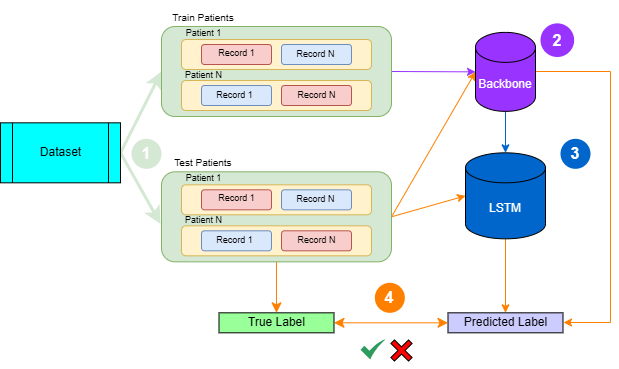

The diagram above was exported from draw.io. Its source (the exported page's mxGraphModel, read from the mxfile embedded in the PNG):
<mxGraphModel dx="5492" dy="892" grid="1" gridSize="10" guides="1" tooltips="1" connect="1" arrows="1" fold="1" page="1" pageScale="1" pageWidth="1920" pageHeight="1200" math="0" shadow="0">
  <root>
    <mxCell id="0" />
    <mxCell id="1" parent="0" />
    <mxCell id="2" value="" style="group" vertex="1" connectable="0" parent="1">
      <mxGeometry x="-3185" y="416" width="610" height="367.67766952966383" as="geometry" />
    </mxCell>
    <mxCell id="3" style="rounded=0;orthogonalLoop=1;jettySize=auto;html=1;entryX=0.5;entryY=0;entryDx=0;entryDy=0;strokeColor=light-dark(#ff8000, #ededed);exitX=0.5;exitY=1;exitDx=0;exitDy=0;exitPerimeter=0;" edge="1" parent="2" source="9" target="10">
      <mxGeometry relative="1" as="geometry">
        <mxPoint x="565" y="251.30999999999995" as="sourcePoint" />
      </mxGeometry>
    </mxCell>
    <mxCell id="4" style="rounded=0;orthogonalLoop=1;jettySize=auto;html=1;entryX=0.5;entryY=0;entryDx=0;entryDy=0;strokeColor=light-dark(#0066cc, #ededed);exitX=0.5;exitY=1;exitDx=0;exitDy=0;exitPerimeter=0;entryPerimeter=0;" edge="1" parent="2" source="57" target="9">
      <mxGeometry relative="1" as="geometry">
        <mxPoint x="565" y="123.31999999999994" as="sourcePoint" />
        <mxPoint x="565" y="145.31999999999994" as="targetPoint" />
      </mxGeometry>
    </mxCell>
    <mxCell id="5" value="3" style="ellipse;whiteSpace=wrap;html=1;aspect=fixed;rotation=0;gradientColor=none;strokeColor=none;gradientDirection=east;fillColor=light-dark(#0066cc, #32b532);rounded=0;pointerEvents=0;fontFamily=Helvetica;fontSize=16;fontColor=#FFFFFF;spacingTop=4;spacingBottom=4;spacingLeft=4;spacingRight=4;points=[];fontStyle=1" vertex="1" parent="2">
      <mxGeometry x="560" y="138.31999999999994" width="30" height="30" as="geometry" />
    </mxCell>
    <mxCell id="6" style="edgeStyle=none;curved=1;rounded=0;orthogonalLoop=1;jettySize=auto;html=1;exitX=1;exitY=0.5;exitDx=0;exitDy=0;entryX=0;entryY=0.5;entryDx=0;entryDy=0;fontSize=12;startSize=8;endSize=8;strokeColor=light-dark(#d5e8d4, #ededed);strokeWidth=3;" edge="1" parent="2" source="8" target="41">
      <mxGeometry relative="1" as="geometry">
        <mxPoint x="160" y="67.32" as="targetPoint" />
      </mxGeometry>
    </mxCell>
    <mxCell id="7" style="edgeStyle=none;curved=1;rounded=0;orthogonalLoop=1;jettySize=auto;html=1;exitX=1;exitY=0.5;exitDx=0;exitDy=0;entryX=0;entryY=0.5;entryDx=0;entryDy=0;fontSize=12;startSize=8;endSize=8;strokeColor=light-dark(#d5e8d4, #ededed);strokeWidth=3;" edge="1" parent="2" source="8">
      <mxGeometry relative="1" as="geometry">
        <mxPoint x="160" y="223.31999999999994" as="targetPoint" />
      </mxGeometry>
    </mxCell>
    <mxCell id="8" value="Dataset" style="shape=process;whiteSpace=wrap;html=1;backgroundOutline=1;fillColor=#00FFFF;" vertex="1" parent="2">
      <mxGeometry y="122.31999999999994" width="120" height="60" as="geometry" />
    </mxCell>
    <mxCell id="9" value="&lt;font color=&quot;#ffffff&quot;&gt;LSTM&lt;/font&gt;" style="shape=cylinder3;whiteSpace=wrap;html=1;boundedLbl=1;backgroundOutline=1;size=15;fillColor=#0066CC;" vertex="1" parent="2">
      <mxGeometry x="465" y="152.31999999999994" width="80" height="86" as="geometry" />
    </mxCell>
    <mxCell id="10" value="Predicted Label" style="rounded=0;whiteSpace=wrap;html=1;fillColor=#CCCCFF;" vertex="1" parent="2">
      <mxGeometry x="447.5" y="312.31999999999994" width="115" height="20" as="geometry" />
    </mxCell>
    <mxCell id="11" value="True Label" style="rounded=0;whiteSpace=wrap;html=1;fillColor=#99FF99;" vertex="1" parent="2">
      <mxGeometry x="218.5" y="312.31999999999994" width="115" height="20" as="geometry" />
    </mxCell>
    <mxCell id="12" style="edgeStyle=none;curved=1;rounded=0;orthogonalLoop=1;jettySize=auto;html=1;exitX=0.5;exitY=1;exitDx=0;exitDy=0;fontSize=12;startSize=8;endSize=8;entryX=0.5;entryY=0;entryDx=0;entryDy=0;strokeColor=light-dark(#ff8000, #ededed);" edge="1" parent="2" source="24" target="11">
      <mxGeometry relative="1" as="geometry">
        <mxPoint x="275" y="268.31999999999994" as="sourcePoint" />
        <mxPoint x="276" y="298.31999999999994" as="targetPoint" />
      </mxGeometry>
    </mxCell>
    <mxCell id="13" value="" style="endArrow=classic;startArrow=classic;html=1;rounded=0;fontSize=12;startSize=8;endSize=8;curved=1;entryX=0;entryY=0.5;entryDx=0;entryDy=0;exitX=1;exitY=0.5;exitDx=0;exitDy=0;strokeColor=light-dark(#ff8000, #ededed);" edge="1" parent="2" source="11" target="10">
      <mxGeometry width="50" height="50" relative="1" as="geometry">
        <mxPoint x="350" y="202.31999999999994" as="sourcePoint" />
        <mxPoint x="400" y="152.31999999999994" as="targetPoint" />
      </mxGeometry>
    </mxCell>
    <mxCell id="14" value="4" style="ellipse;whiteSpace=wrap;html=1;aspect=fixed;rotation=0;gradientColor=none;strokeColor=none;gradientDirection=east;fillColor=#FF8000;rounded=0;pointerEvents=0;fontFamily=Helvetica;fontSize=16;fontColor=#FFFFFF;spacingTop=4;spacingBottom=4;spacingLeft=4;spacingRight=4;points=[];fontStyle=1" vertex="1" parent="2">
      <mxGeometry x="374.34000000000015" y="282.31999999999994" width="30" height="30" as="geometry" />
    </mxCell>
    <mxCell id="15" style="rounded=0;orthogonalLoop=1;jettySize=auto;html=1;entryX=0;entryY=0.5;entryDx=0;entryDy=0;strokeColor=light-dark(#ff8000, #ededed);exitX=1;exitY=0.5;exitDx=0;exitDy=0;entryPerimeter=0;" edge="1" parent="2" source="24" target="9">
      <mxGeometry relative="1" as="geometry">
        <mxPoint x="445" y="198.31499999999983" as="targetPoint" />
      </mxGeometry>
    </mxCell>
    <mxCell id="16" style="rounded=0;orthogonalLoop=1;jettySize=auto;html=1;exitX=1;exitY=0.5;exitDx=0;exitDy=0;entryX=0;entryY=0.5;entryDx=0;entryDy=0;strokeColor=light-dark(#ff8000, #ededed);entryPerimeter=0;" edge="1" parent="2" source="24" target="57">
      <mxGeometry relative="1" as="geometry">
        <mxPoint x="465" y="71.31999999999994" as="targetPoint" />
      </mxGeometry>
    </mxCell>
    <mxCell id="17" value="1" style="ellipse;whiteSpace=wrap;html=1;aspect=fixed;rotation=0;gradientColor=none;strokeColor=none;gradientDirection=east;fillColor=light-dark(#d5e8d4, #da83ff);rounded=0;pointerEvents=0;fontFamily=Helvetica;fontSize=16;fontColor=#FFFFFF;spacingTop=4;spacingBottom=4;spacingLeft=4;spacingRight=4;points=[];fontStyle=1" vertex="1" parent="2">
      <mxGeometry x="131" y="138.31999999999994" width="30" height="30" as="geometry" />
    </mxCell>
    <mxCell id="18" style="rounded=0;orthogonalLoop=1;jettySize=auto;html=1;entryX=0;entryY=0.5;entryDx=0;entryDy=0;strokeColor=light-dark(#9933ff, #ededed);exitX=1;exitY=0.5;exitDx=0;exitDy=0;entryPerimeter=0;" edge="1" parent="2" source="41" target="57">
      <mxGeometry relative="1" as="geometry">
        <mxPoint x="390" y="66.7147368421052" as="sourcePoint" />
        <mxPoint x="465" y="71.31999999999994" as="targetPoint" />
      </mxGeometry>
    </mxCell>
    <mxCell id="19" value="" style="group" vertex="1" connectable="0" parent="2">
      <mxGeometry x="360" y="332.3223304703364" width="58.67766952966372" height="35.355339059327434" as="geometry" />
    </mxCell>
    <mxCell id="20" value="" style="sketch=0;html=1;aspect=fixed;strokeColor=none;shadow=0;align=center;fillColor=#2D9C5E;verticalAlign=top;labelPosition=center;verticalLabelPosition=bottom;shape=mxgraph.gcp2.check" vertex="1" parent="19">
      <mxGeometry y="6.5676695296637035" width="25" height="20" as="geometry" />
    </mxCell>
    <mxCell id="21" value="" style="shape=cross;whiteSpace=wrap;html=1;rotation=45;fillColor=#FF0000;" vertex="1" parent="19">
      <mxGeometry x="28.5" y="5.177669529663717" width="25" height="25" as="geometry" />
    </mxCell>
    <mxCell id="22" style="edgeStyle=orthogonalEdgeStyle;rounded=0;orthogonalLoop=1;jettySize=auto;html=1;strokeColor=light-dark(#ff8000, #ededed);exitX=1;exitY=0.5;exitDx=0;exitDy=0;exitPerimeter=0;" edge="1" parent="2">
      <mxGeometry relative="1" as="geometry">
        <mxPoint x="535" y="76.48000000000002" as="sourcePoint" />
        <mxPoint x="563" y="322" as="targetPoint" />
        <Array as="points">
          <mxPoint x="535" y="71" />
          <mxPoint x="610" y="71" />
          <mxPoint x="610" y="322" />
        </Array>
      </mxGeometry>
    </mxCell>
    <mxCell id="23" value="" style="group" vertex="1" connectable="0" parent="2">
      <mxGeometry x="138" y="145.31999999999994" width="253" height="116" as="geometry" />
    </mxCell>
    <mxCell id="24" value="" style="rounded=1;whiteSpace=wrap;html=1;fillColor=#d5e8d4;strokeColor=#82b366;" vertex="1" parent="23">
      <mxGeometry x="23" y="26" width="230" height="90" as="geometry" />
    </mxCell>
    <mxCell id="25" value="&lt;font style=&quot;font-size: 10px;&quot;&gt;Test Patients&lt;/font&gt;" style="text;html=1;align=center;verticalAlign=middle;whiteSpace=wrap;rounded=0;fontSize=16;" vertex="1" parent="23">
      <mxGeometry width="130" height="30" as="geometry" />
    </mxCell>
    <mxCell id="26" value="" style="group" vertex="1" connectable="0" parent="23">
      <mxGeometry x="43" y="77" width="190" height="33" as="geometry" />
    </mxCell>
    <mxCell id="27" value="" style="rounded=1;whiteSpace=wrap;html=1;fillColor=#fff2cc;strokeColor=#d6b656;" vertex="1" parent="26">
      <mxGeometry y="3" width="190" height="30" as="geometry" />
    </mxCell>
    <mxCell id="28" value="" style="rounded=1;whiteSpace=wrap;html=1;fillColor=#dae8fc;strokeColor=#6c8ebf;" vertex="1" parent="26">
      <mxGeometry x="20" y="8" width="70" height="20" as="geometry" />
    </mxCell>
    <mxCell id="29" value="" style="rounded=1;whiteSpace=wrap;html=1;fillColor=#f8cecc;strokeColor=#b85450;" vertex="1" parent="26">
      <mxGeometry x="100" y="8" width="70" height="20" as="geometry" />
    </mxCell>
    <mxCell id="30" value="&lt;font style=&quot;font-size: 9px;&quot;&gt;Record 1&lt;/font&gt;" style="text;html=1;align=center;verticalAlign=middle;resizable=0;points=[];autosize=1;strokeColor=none;fillColor=none;fontSize=16;" vertex="1" parent="26">
      <mxGeometry x="23" width="60" height="30" as="geometry" />
    </mxCell>
    <mxCell id="31" value="&lt;font style=&quot;font-size: 9px;&quot;&gt;Record N&lt;/font&gt;" style="text;html=1;align=center;verticalAlign=middle;resizable=0;points=[];autosize=1;strokeColor=none;fillColor=none;fontSize=16;" vertex="1" parent="26">
      <mxGeometry x="105" width="60" height="30" as="geometry" />
    </mxCell>
    <mxCell id="32" value="&lt;font style=&quot;font-size: 9px;&quot;&gt;Patient N&lt;/font&gt;" style="text;html=1;align=center;verticalAlign=middle;resizable=0;points=[];autosize=1;strokeColor=none;fillColor=none;fontSize=16;" vertex="1" parent="23">
      <mxGeometry x="35" y="57" width="60" height="30" as="geometry" />
    </mxCell>
    <mxCell id="33" value="" style="group" vertex="1" connectable="0" parent="23">
      <mxGeometry x="43" y="35" width="190" height="34" as="geometry" />
    </mxCell>
    <mxCell id="34" value="" style="rounded=1;whiteSpace=wrap;html=1;fillColor=#fff2cc;strokeColor=#d6b656;" vertex="1" parent="33">
      <mxGeometry y="4" width="190" height="30" as="geometry" />
    </mxCell>
    <mxCell id="35" value="" style="rounded=1;whiteSpace=wrap;html=1;fillColor=#f8cecc;strokeColor=#b85450;" vertex="1" parent="33">
      <mxGeometry x="20" y="9" width="70" height="20" as="geometry" />
    </mxCell>
    <mxCell id="36" value="" style="rounded=1;whiteSpace=wrap;html=1;fillColor=#dae8fc;strokeColor=#6c8ebf;" vertex="1" parent="33">
      <mxGeometry x="100" y="9" width="70" height="20" as="geometry" />
    </mxCell>
    <mxCell id="37" value="&lt;font style=&quot;font-size: 9px;&quot;&gt;Record 1&lt;/font&gt;" style="text;html=1;align=center;verticalAlign=middle;resizable=0;points=[];autosize=1;strokeColor=none;fillColor=none;fontSize=16;" vertex="1" parent="33">
      <mxGeometry x="25" width="60" height="30" as="geometry" />
    </mxCell>
    <mxCell id="38" value="&lt;font style=&quot;font-size: 9px;&quot;&gt;Record N&lt;/font&gt;" style="text;html=1;align=center;verticalAlign=middle;resizable=0;points=[];autosize=1;strokeColor=none;fillColor=none;fontSize=16;" vertex="1" parent="33">
      <mxGeometry x="104" y="1" width="60" height="30" as="geometry" />
    </mxCell>
    <mxCell id="39" value="&lt;font style=&quot;font-size: 9px;&quot;&gt;Patient 1&lt;/font&gt;" style="text;html=1;align=center;verticalAlign=middle;resizable=0;points=[];autosize=1;strokeColor=none;fillColor=none;fontSize=16;" vertex="1" parent="23">
      <mxGeometry x="35" y="15" width="60" height="30" as="geometry" />
    </mxCell>
    <mxCell id="40" value="" style="group" vertex="1" connectable="0" parent="2">
      <mxGeometry x="138" width="253" height="116" as="geometry" />
    </mxCell>
    <mxCell id="41" value="" style="rounded=1;whiteSpace=wrap;html=1;fillColor=#d5e8d4;strokeColor=#82b366;" vertex="1" parent="40">
      <mxGeometry x="23" y="26" width="230" height="90" as="geometry" />
    </mxCell>
    <mxCell id="42" value="&lt;font style=&quot;font-size: 10px;&quot;&gt;Train Patients&lt;/font&gt;" style="text;html=1;align=center;verticalAlign=middle;whiteSpace=wrap;rounded=0;fontSize=16;" vertex="1" parent="40">
      <mxGeometry width="130" height="30" as="geometry" />
    </mxCell>
    <mxCell id="43" value="" style="group" vertex="1" connectable="0" parent="40">
      <mxGeometry x="43" y="77" width="190" height="33" as="geometry" />
    </mxCell>
    <mxCell id="44" value="" style="rounded=1;whiteSpace=wrap;html=1;fillColor=#fff2cc;strokeColor=#d6b656;" vertex="1" parent="43">
      <mxGeometry y="3" width="190" height="30" as="geometry" />
    </mxCell>
    <mxCell id="45" value="" style="rounded=1;whiteSpace=wrap;html=1;fillColor=#dae8fc;strokeColor=#6c8ebf;" vertex="1" parent="43">
      <mxGeometry x="20" y="8" width="70" height="20" as="geometry" />
    </mxCell>
    <mxCell id="46" value="" style="rounded=1;whiteSpace=wrap;html=1;fillColor=#f8cecc;strokeColor=#b85450;" vertex="1" parent="43">
      <mxGeometry x="100" y="8" width="70" height="20" as="geometry" />
    </mxCell>
    <mxCell id="47" value="&lt;font style=&quot;font-size: 9px;&quot;&gt;Record 1&lt;/font&gt;" style="text;html=1;align=center;verticalAlign=middle;resizable=0;points=[];autosize=1;strokeColor=none;fillColor=none;fontSize=16;" vertex="1" parent="43">
      <mxGeometry x="23" width="60" height="30" as="geometry" />
    </mxCell>
    <mxCell id="48" value="&lt;font style=&quot;font-size: 9px;&quot;&gt;Record N&lt;/font&gt;" style="text;html=1;align=center;verticalAlign=middle;resizable=0;points=[];autosize=1;strokeColor=none;fillColor=none;fontSize=16;" vertex="1" parent="43">
      <mxGeometry x="105" width="60" height="30" as="geometry" />
    </mxCell>
    <mxCell id="49" value="&lt;font style=&quot;font-size: 9px;&quot;&gt;Patient N&lt;/font&gt;" style="text;html=1;align=center;verticalAlign=middle;resizable=0;points=[];autosize=1;strokeColor=none;fillColor=none;fontSize=16;" vertex="1" parent="40">
      <mxGeometry x="35" y="57" width="60" height="30" as="geometry" />
    </mxCell>
    <mxCell id="50" value="" style="group" vertex="1" connectable="0" parent="40">
      <mxGeometry x="43" y="35" width="190" height="34" as="geometry" />
    </mxCell>
    <mxCell id="51" value="" style="rounded=1;whiteSpace=wrap;html=1;fillColor=#fff2cc;strokeColor=#d6b656;" vertex="1" parent="50">
      <mxGeometry y="4" width="190" height="30" as="geometry" />
    </mxCell>
    <mxCell id="52" value="" style="rounded=1;whiteSpace=wrap;html=1;fillColor=#f8cecc;strokeColor=#b85450;" vertex="1" parent="50">
      <mxGeometry x="20" y="9" width="70" height="20" as="geometry" />
    </mxCell>
    <mxCell id="53" value="" style="rounded=1;whiteSpace=wrap;html=1;fillColor=#dae8fc;strokeColor=#6c8ebf;" vertex="1" parent="50">
      <mxGeometry x="100" y="9" width="70" height="20" as="geometry" />
    </mxCell>
    <mxCell id="54" value="&lt;font style=&quot;font-size: 9px;&quot;&gt;Record 1&lt;/font&gt;" style="text;html=1;align=center;verticalAlign=middle;resizable=0;points=[];autosize=1;strokeColor=none;fillColor=none;fontSize=16;" vertex="1" parent="50">
      <mxGeometry x="25" width="60" height="30" as="geometry" />
    </mxCell>
    <mxCell id="55" value="&lt;font style=&quot;font-size: 9px;&quot;&gt;Record N&lt;/font&gt;" style="text;html=1;align=center;verticalAlign=middle;resizable=0;points=[];autosize=1;strokeColor=none;fillColor=none;fontSize=16;" vertex="1" parent="50">
      <mxGeometry x="104" y="1" width="60" height="30" as="geometry" />
    </mxCell>
    <mxCell id="56" value="&lt;font style=&quot;font-size: 9px;&quot;&gt;Patient 1&lt;/font&gt;" style="text;html=1;align=center;verticalAlign=middle;resizable=0;points=[];autosize=1;strokeColor=none;fillColor=none;fontSize=16;" vertex="1" parent="40">
      <mxGeometry x="35" y="15" width="60" height="30" as="geometry" />
    </mxCell>
    <mxCell id="57" value="&lt;font style=&quot;color: rgb(255, 255, 255);&quot;&gt;Backbone&lt;/font&gt;" style="shape=cylinder3;whiteSpace=wrap;html=1;boundedLbl=1;backgroundOutline=1;size=15;fillColor=#9933FF;strokeColor=#000000;container=0;" vertex="1" parent="2">
      <mxGeometry x="475" y="31.860000000000014" width="60" height="79" as="geometry" />
    </mxCell>
    <mxCell id="58" value="2" style="ellipse;whiteSpace=wrap;html=1;aspect=fixed;rotation=0;gradientColor=none;strokeColor=none;gradientDirection=east;fillColor=light-dark(#9933ff, #56aeff);rounded=0;pointerEvents=0;fontFamily=Helvetica;fontSize=16;fontColor=#FFFFFF;spacingTop=4;spacingBottom=4;spacingLeft=4;spacingRight=4;points=[];fontStyle=1" vertex="1" parent="2">
      <mxGeometry x="540" y="22.870000000000005" width="33.63" height="33.63" as="geometry" />
    </mxCell>
  </root>
</mxGraphModel>